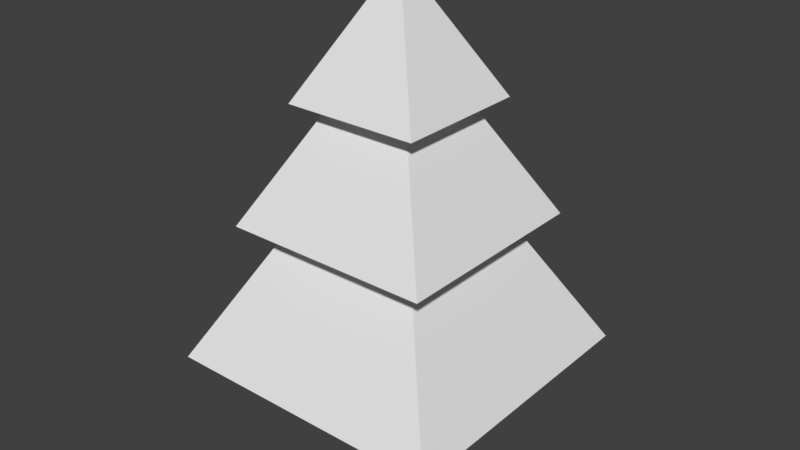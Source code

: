 # Source: TreeA.blend  (saved by Blender 2.78.0; exported with 4.5.12 LTS)
import bpy
from mathutils import Matrix  # noqa: F401  (used for matrix-valued properties, if any)

bpy.ops.wm.read_factory_settings(use_empty=True)
scene = bpy.context.scene
scene.name = 'Scene'

# ---- collections
col_collection_1 = bpy.data.collections.new('Collection 1'); scene.collection.children.link(col_collection_1)

# ---- world
world_world = bpy.data.worlds.new('World'); scene.world = world_world
world_world.color = (0.05088, 0.05088, 0.05088)
world_world.use_sun_shadow = False
world_world.sun_shadow_jitter_overblur = 0.0
world_world.cycles.sampling_method = 'MANUAL'

# ---- meshes
me_icosphere_001 = bpy.data.meshes.new('Icosphere.001')
me_icosphere_001.from_pydata([(-0.8398, -0.8398, 4.124), (-0.05435, -0.05435, 5.565), (-0.8398, 0.8398, 4.124), (-0.05435, 0.05435, 5.565), (0.8398, -0.8398, 4.124), (0.05435, -0.05435, 5.565), (0.8398, 0.8398, 4.124), (0.05435, 0.05435, 5.565), (-1.297, -1.297, 2.694), (-0.08397, -0.08397, 4.92), (-1.297, 1.297, 2.694), (-0.08397, 0.08397, 4.92), (1.297, -1.297, 2.694), (0.08397, -0.08397, 4.92), (1.297, 1.297, 2.694), (0.08397, 0.08397, 4.92), (-1.773, -1.773, 1.002), (-0.1148, -0.1148, 4.045), (-1.773, 1.773, 1.002), (-0.1148, 0.1148, 4.045), (1.773, -1.773, 1.002), (0.1148, -0.1148, 4.045), (1.773, 1.773, 1.002), (0.1148, 0.1148, 4.045)], [], [(0, 1, 3, 2), (2, 3, 7, 6), (6, 7, 5, 4), (4, 5, 1, 0), (2, 6, 4, 0), (7, 3, 1, 5), (8, 9, 11, 10), (10, 11, 15, 14), (14, 15, 13, 12), (12, 13, 9, 8), (10, 14, 12, 8), (15, 11, 9, 13), (16, 17, 19, 18), (18, 19, 23, 22), (22, 23, 21, 20), (20, 21, 17, 16), (18, 22, 20, 16), (23, 19, 17, 21)])
me_icosphere_001.use_remesh_preserve_volume = False
me_icosphere_001.use_remesh_preserve_attributes = False
me_icosphere_001.use_mirror_vertex_groups = False
me_icosphere_001.update()
me_icosphere = bpy.data.meshes.new('Icosphere')
me_icosphere.from_pydata([(-2.055e-08, 0.3105, -0.3105), (-3.54e-08, 0.07024, 5.36), (0.1553, 0.2689, -0.3105), (0.03512, 0.06083, 5.36), (0.2689, 0.1553, -0.3105), (0.06083, 0.03512, 5.36), (0.3105, -1.095e-07, -0.3105), (0.07024, -1.42e-07, 5.36), (0.2689, -0.1553, -0.3105), (0.06083, -0.03512, 5.36), (0.1553, -0.2689, -0.3105), (0.03512, -0.06083, 5.36), (2.634e-08, -0.3105, -0.3105), (-2.479e-08, -0.07024, 5.36), (-0.1553, -0.2689, -0.3105), (-0.03512, -0.06083, 5.36), (-0.2689, -0.1553, -0.3105), (-0.06083, -0.03512, 5.36), (-0.3105, -2.403e-07, -0.3105), (-0.07024, -1.716e-07, 5.36), (-0.2689, 0.1553, -0.3105), (-0.06083, 0.03512, 5.36), (-0.1553, 0.2689, -0.3105), (-0.03512, 0.06083, 5.36)], [], [(0, 1, 3, 2), (2, 3, 5, 4), (4, 5, 7, 6), (6, 7, 9, 8), (8, 9, 11, 10), (10, 11, 13, 12), (12, 13, 15, 14), (14, 15, 17, 16), (16, 17, 19, 18), (18, 19, 21, 20), (3, 1, 23, 21, 19, 17, 15, 13, 11, 9, 7, 5), (20, 21, 23, 22), (22, 23, 1, 0), (0, 2, 4, 6, 8, 10, 12, 14, 16, 18, 20, 22)])
me_icosphere.use_remesh_preserve_volume = False
me_icosphere.use_remesh_preserve_attributes = False
me_icosphere.use_mirror_vertex_groups = False
me_icosphere.update()

# ---- objects
ob_leaves = bpy.data.objects.new('Leaves', me_icosphere_001)
ob_trunk = bpy.data.objects.new('Trunk', me_icosphere)

# ---- transforms, parenting, visibility, modifiers, constraints
ob_leaves.location = (0.0, 0.0, 0.0)
ob_leaves.lineart.crease_threshold = 0.0
ob_trunk.location = (0.0, 0.0, 0.0)
ob_trunk.lineart.crease_threshold = 0.0

# ---- collection membership
col_collection_1.objects.link(ob_leaves)
col_collection_1.objects.link(ob_trunk)

# ---- scene / render settings (as saved in the file)
scene.frame_start = 1; scene.frame_end = 250; scene.frame_set(1)
scene.render.engine = 'BLENDER_EEVEE_NEXT'
scene.render.resolution_percentage = 50
scene.render.dither_intensity = 0.0
scene.cycles.use_denoising = False
scene.cycles.samples = 128
scene.cycles.sampling_pattern = 'TABULATED_SOBOL'
scene.cycles.light_sampling_threshold = 0.0
scene.cycles.use_adaptive_sampling = False
scene.cycles.use_light_tree = False
scene.cycles.blur_glossy = 0.0
scene.cycles.sample_clamp_indirect = 0.0
scene.view_settings.view_transform = 'Standard'
bpy.context.view_layer.update()

# ---- added for rendering (the .blend has no active camera and no usable light): camera, sun
cam_auto = bpy.data.cameras.new('AutoCamera')
cam_auto.lens = 50.0
cam_auto.sensor_width = 36.0
cam_auto.clip_end = 1000.0
ob_auto_camera = bpy.data.objects.new('AutoCamera', cam_auto)
scene.collection.objects.link(ob_auto_camera)
ob_auto_camera.location = (7.14754, -8.57705, 8.34539)
ob_auto_camera.rotation_euler = (1.09748, -7.21219e-08, 0.694738)
scene.camera = ob_auto_camera
light_auto_sun = bpy.data.lights.new('AutoSun', 'SUN')
light_auto_sun.energy = 3.0
light_auto_sun.angle = 0.0523599
ob_auto_sun = bpy.data.objects.new('AutoSun', light_auto_sun)
scene.collection.objects.link(ob_auto_sun)
ob_auto_sun.rotation_euler = (0.872665, 0.174533, 0.523599)
bpy.context.view_layer.update()

